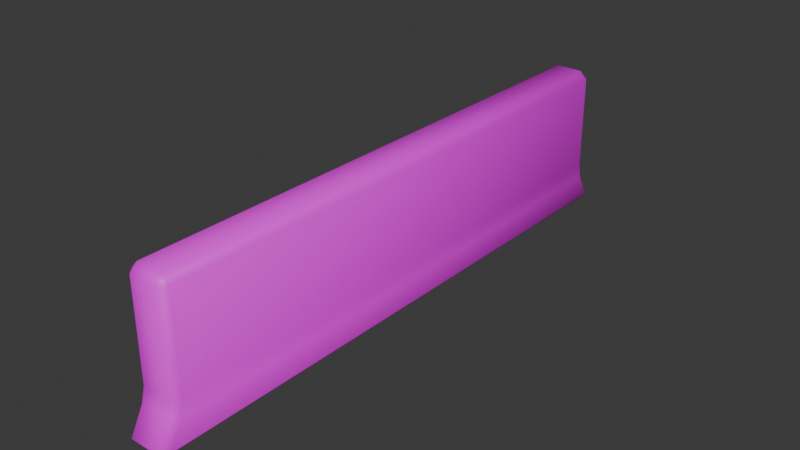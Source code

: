 # Source: NEWBARRICADE.blend  (saved by Blender 4.0.36; exported with 4.5.12 LTS)
import bpy
from mathutils import Matrix  # noqa: F401  (used for matrix-valued properties, if any)

bpy.ops.wm.read_factory_settings(use_empty=True)
scene = bpy.context.scene
scene.name = 'Scene'

# ---- collections
col_collection = bpy.data.collections.new('Collection'); scene.collection.children.link(col_collection)

# ---- images (referenced by path relative to the original .blend; pixels are not part of the script)
import os
ASSET_DIR = os.environ.get("B2B_ASSET_DIR", "")  # directory of the original .blend (textures are referenced by path, not embedded)
HERE = os.path.dirname(os.path.abspath(__file__))  # packed textures are extracted next to this script under _unpacked/

def load_image(name, relpath, width, height, colorspace="sRGB"):
    """Load a texture the original file referenced (path relative to the .blend, or extracted next to this script)."""
    p = next((c for c in (os.path.join(HERE, relpath), os.path.join(ASSET_DIR, relpath)) if relpath and os.path.exists(c)), "")
    if p:
        img = bpy.data.images.load(p, check_existing=True)
        img.name = name
    else:  # same state as the original file: an image datablock whose file is absent (Cycles renders it pink)
        img = bpy.data.images.new(name, width, height)
        img.source = "FILE"
        img.filepath = "//" + (relpath or name)
    img.colorspace_settings.name = colorspace
    return img
img_metal___cavewall_atlas__png = load_image('Metal + Cavewall Atlas .png', 'Metal + Cavewall Atlas .png', 1024, 1024, 'sRGB')

# ---- materials (node trees are filled in below, after node groups)
mat_material = bpy.data.materials.new('Material')
mat_material.alpha_threshold = 0.0
mat_material.use_transparent_shadow = False
mat_material.roughness = 0.5
mat_material.line_color = (0.0, 0.0, 0.0, 1.0)

# ---- material node trees
mat_material.use_nodes = True; mat_material.node_tree.nodes.clear()
_N = mat_material.node_tree.nodes; _L = mat_material.node_tree.links
n0 = _N.new('ShaderNodeOutputMaterial'); n0.name = 'Material Output'; n0.location = (300, 300)
n1 = _N.new('ShaderNodeBsdfPrincipled'); n1.name = 'Principled BSDF'; n1.location = (10, 300)
n1.inputs[3].default_value = 1.45
n2 = _N.new('ShaderNodeTexImage'); n2.name = 'Image Texture'; n2.location = (-280, 280)
n2.image = img_metal___cavewall_atlas__png
_L.new(n1.outputs[0], n0.inputs[0])
_L.new(n2.outputs[0], n1.inputs[0])
n0.is_active_output = True

# ---- world
world_world = bpy.data.worlds.new('World'); scene.world = world_world
world_world.use_nodes = True; world_world.node_tree.nodes.clear()
_N = world_world.node_tree.nodes; _L = world_world.node_tree.links
n0 = _N.new('ShaderNodeOutputWorld'); n0.name = 'World Output'; n0.location = (300, 300)
n1 = _N.new('ShaderNodeBackground'); n1.name = 'Background'; n1.location = (10, 300)
n1.inputs[0].default_value = (0.05088, 0.05088, 0.05088, 1.0)
_L.new(n1.outputs[0], n0.inputs[0])
n0.is_active_output = True
world_world.color = (0.05088, 0.05088, 0.05088)
world_world.use_sun_shadow = False
world_world.sun_shadow_jitter_overblur = 0.0

# ---- meshes
me_cube = bpy.data.meshes.new('Cube')
me_cube.from_pydata([(0.2899, 3.76, 1.968), (0.1853, 3.865, 1.968), (0.1853, 3.76, 2.072), (0.2051, 4.024, 0.01198), (0.2016, 4.082, 0.1059), (0.3058, 3.96, 0.1165), (0.1853, -3.865, 1.968), (0.2899, -3.76, 1.968), (0.1853, -3.76, 2.072), (0.3058, -3.96, 0.1165), (0.2016, -4.082, 0.1059), (0.2051, -4.024, 0.01198), (-0.2899, 3.76, 1.968), (-0.1853, 3.76, 2.072), (-0.1853, 3.865, 1.968), (-0.3058, 3.96, 0.1165), (-0.2016, 4.082, 0.1059), (-0.2051, 4.024, 0.01198), (-0.2899, -3.76, 1.968), (-0.1853, -3.865, 1.968), (-0.1853, -3.76, 2.072), (-0.3058, -3.96, 0.1165), (-0.2051, -4.024, 0.01198), (-0.2016, -4.082, 0.1059), (0.2938, 3.799, 0.4448), (0.1887, 3.911, 0.4554), (0.1853, 3.865, 0.6539), (0.2899, 3.76, 0.6539), (-0.1853, -3.865, 0.6539), (-0.2899, -3.76, 0.6539), (-0.2938, -3.799, 0.4448), (-0.1887, -3.911, 0.4554), (0.1887, -3.911, 0.4554), (0.2938, -3.799, 0.4448), (0.2899, -3.76, 0.6539), (0.1853, -3.865, 0.6539), (-0.2938, 3.799, 0.4448), (-0.2899, 3.76, 0.6539), (-0.1853, 3.865, 0.6539), (-0.1887, 3.911, 0.4554)], [], [(38, 14, 1, 26), (10, 32, 31, 23), (21, 30, 36, 15), (35, 6, 19, 28), (2, 13, 20, 8), (16, 39, 25, 4), (5, 24, 33, 9), (17, 3, 11, 22), (29, 18, 12, 37), (0, 1, 2), (3, 4, 5), (6, 7, 8), (9, 10, 11), (12, 13, 14), (15, 16, 17), (18, 19, 20), (21, 22, 23), (24, 25, 26, 27), (28, 29, 30, 31), (32, 33, 34, 35), (36, 37, 38, 39), (17, 22, 21, 15), (3, 17, 16, 4), (24, 5, 4, 25), (28, 19, 18, 29), (32, 10, 9, 33), (39, 16, 15, 36), (8, 20, 19, 6), (2, 8, 7, 0), (22, 11, 10, 23), (20, 13, 12, 18), (13, 2, 1, 14), (11, 3, 5, 9), (0, 27, 26, 1), (23, 31, 30, 21), (6, 35, 34, 7), (14, 38, 37, 12), (38, 26, 25, 39), (27, 34, 33, 24), (29, 37, 36, 30), (35, 28, 31, 32), (27, 0, 7, 34)])
me_cube.polygons.foreach_set('use_smooth', [True] * 42)
_uv = me_cube.uv_layers.new(name='UVMap')
_uv.uv.foreach_set('vector', [0.9128, 0.1505, 0.9128, 0.09281, 0.929, 0.09281, 0.929, 0.1505, 0.912, 0.2659, 0.9126, 0.2503, 0.9292, 0.2503, 0.9298, 0.2659, 0.7788, 0.4415, 0.7643, 0.4345, 0.7643, 0.1005, 0.7788, 0.0934, 0.9128, 0.2415, 0.9128, 0.1837, 0.929, 0.1837, 0.929, 0.2415, 0.9082, 0.4186, 0.8919, 0.4186, 0.8919, 0.08805, 0.9082, 0.08805, 0.912, 0.1749, 0.9126, 0.1593, 0.9292, 0.1593, 0.9298, 0.1749, 0.8693, 0.4415, 0.8549, 0.4345, 0.8549, 0.1005, 0.8693, 0.0934, 0.7521, 0.4334, 0.7341, 0.4334, 0.7341, 0.07968, 0.7521, 0.07968, 0.7551, 0.4327, 0.6974, 0.4327, 0.6974, 0.1022, 0.7551, 0.1022, 0.9336, 0.09265, 0.929, 0.09281, 0.929, 0.08805, 0.8738, 0.4443, 0.8697, 0.4469, 0.8693, 0.4415, 0.9128, 0.1837, 0.9082, 0.1836, 0.9128, 0.179, 0.8693, 0.0934, 0.8697, 0.08805, 0.8738, 0.09062, 0.9082, 0.09265, 0.9128, 0.08805, 0.9128, 0.09281, 0.7788, 0.0934, 0.7791, 0.08805, 0.7833, 0.09062, 0.9336, 0.1836, 0.929, 0.1837, 0.929, 0.179, 0.7788, 0.4415, 0.7833, 0.4443, 0.7791, 0.4469, 0.6776, 0.3731, 0.6772, 0.3765, 0.6712, 0.3751, 0.6712, 0.3719, 0.7062, 0.3829, 0.7062, 0.3797, 0.7126, 0.3809, 0.7122, 0.3843, 0.6772, 0.1385, 0.6776, 0.1419, 0.6712, 0.1431, 0.6712, 0.1399, 0.7126, 0.1497, 0.7062, 0.1509, 0.7062, 0.1477, 0.7122, 0.1463, 0.7833, 0.09062, 0.7833, 0.4443, 0.7788, 0.4415, 0.7788, 0.0934, 0.9299, 0.179, 0.9119, 0.179, 0.912, 0.1749, 0.9298, 0.1749, 0.8549, 0.4345, 0.8693, 0.4415, 0.8697, 0.4469, 0.8543, 0.4394, 0.755, 0.4373, 0.6973, 0.4373, 0.6974, 0.4327, 0.7551, 0.4327, 0.8543, 0.09558, 0.8697, 0.08805, 0.8693, 0.0934, 0.8549, 0.1005, 0.7638, 0.09558, 0.7791, 0.08805, 0.7788, 0.0934, 0.7643, 0.1005, 0.9128, 0.179, 0.929, 0.179, 0.929, 0.1837, 0.9128, 0.1837, 0.7833, 0.4327, 0.7833, 0.1022, 0.788, 0.1022, 0.788, 0.4327, 0.9299, 0.2699, 0.9119, 0.2699, 0.912, 0.2659, 0.9298, 0.2659, 0.6927, 0.4327, 0.6927, 0.1022, 0.6974, 0.1022, 0.6974, 0.4327, 0.9128, 0.08805, 0.929, 0.08805, 0.929, 0.09281, 0.9128, 0.09281, 0.8738, 0.09062, 0.8738, 0.4443, 0.8693, 0.4415, 0.8693, 0.0934, 0.788, 0.4327, 0.8457, 0.4327, 0.8456, 0.4373, 0.7879, 0.4373, 0.7791, 0.4469, 0.7638, 0.4394, 0.7643, 0.4345, 0.7788, 0.4415, 0.7879, 0.0976, 0.8456, 0.0976, 0.8457, 0.1022, 0.788, 0.1022, 0.6973, 0.0976, 0.755, 0.0976, 0.7551, 0.1022, 0.6974, 0.1022, 0.6298, 0.1726, 0.641, 0.1726, 0.6411, 0.1787, 0.6297, 0.1787, 0.6712, 0.3719, 0.6712, 0.1431, 0.6776, 0.1419, 0.6776, 0.3731, 0.7062, 0.3797, 0.7062, 0.1509, 0.7126, 0.1497, 0.7126, 0.3809, 0.6298, 0.2356, 0.641, 0.2356, 0.6411, 0.2417, 0.6297, 0.2417, 0.8457, 0.4327, 0.788, 0.4327, 0.788, 0.1022, 0.8457, 0.1022])
me_cube.materials.append(mat_material)
me_cube.use_mirror_vertex_groups = False
me_cube.update()

# ---- objects
ob_cube = bpy.data.objects.new('Cube', me_cube)

# ---- transforms, parenting, visibility, modifiers, constraints
ob_cube.location = (0.0, 0.0, 0.0)
ob_cube.lock_rotations_4d = False
ob_cube.empty_display_type = 'ARROWS'
ob_cube.lineart.crease_threshold = 0.0

# ---- collection membership
col_collection.objects.link(ob_cube)

# ---- scene / render settings (as saved in the file)
scene.frame_start = 1; scene.frame_end = 250; scene.frame_set(1)
scene.render.engine = 'BLENDER_EEVEE_NEXT'
scene.cycles.sampling_pattern = 'TABULATED_SOBOL'
bpy.context.view_layer.update()

# ---- added for rendering (the .blend has no active camera and no usable light): camera, sun
cam_auto = bpy.data.cameras.new('AutoCamera')
cam_auto.lens = 50.0
cam_auto.sensor_width = 36.0
cam_auto.clip_end = 1000.0
ob_auto_camera = bpy.data.objects.new('AutoCamera', cam_auto)
scene.collection.objects.link(ob_auto_camera)
ob_auto_camera.location = (7.81106, -9.37327, 7.29108)
ob_auto_camera.rotation_euler = (1.09748, -7.21219e-08, 0.694738)
scene.camera = ob_auto_camera
light_auto_sun = bpy.data.lights.new('AutoSun', 'SUN')
light_auto_sun.energy = 3.0
light_auto_sun.angle = 0.0523599
ob_auto_sun = bpy.data.objects.new('AutoSun', light_auto_sun)
scene.collection.objects.link(ob_auto_sun)
ob_auto_sun.rotation_euler = (0.872665, 0.174533, 0.523599)
bpy.context.view_layer.update()
